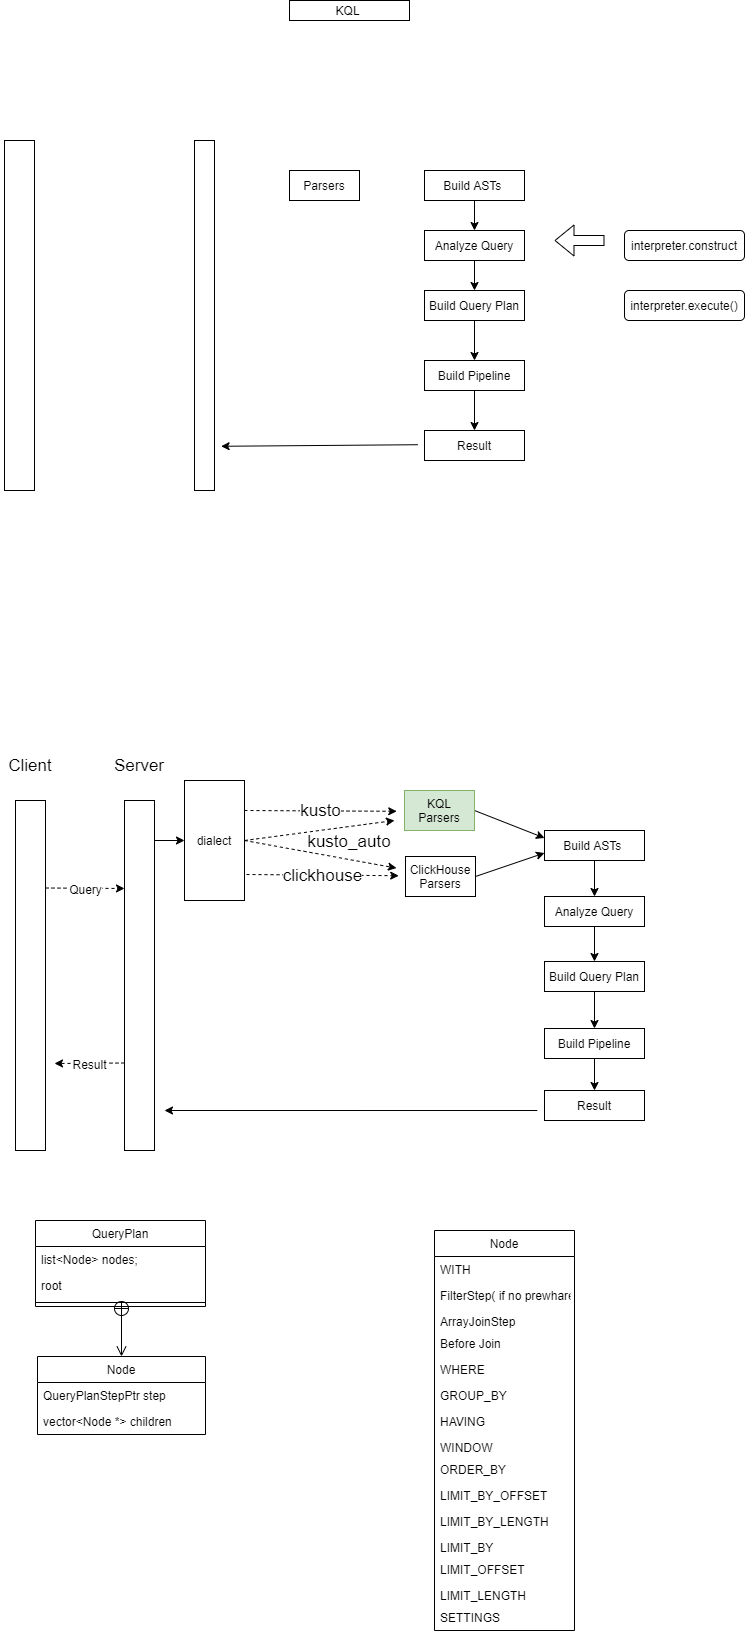

The diagram above was exported from draw.io. Its source (the exported page's mxGraphModel, read from the mxfile embedded in the PNG):
<mxGraphModel dx="1257" dy="1010" grid="1" gridSize="10" guides="1" tooltips="1" connect="1" arrows="1" fold="1" page="1" pageScale="1" pageWidth="850" pageHeight="1100" math="0" shadow="0">
  <root>
    <mxCell id="0" />
    <mxCell id="1" parent="0" />
    <mxCell id="2" value="KQL&amp;nbsp;" style="rounded=0;whiteSpace=wrap;html=1;" parent="1" vertex="1">
      <mxGeometry x="365" y="100" width="120" height="20" as="geometry" />
    </mxCell>
    <mxCell id="13" value="" style="edgeStyle=none;html=1;" edge="1" parent="1" source="3" target="12">
      <mxGeometry relative="1" as="geometry" />
    </mxCell>
    <mxCell id="3" value="Build ASTs&amp;nbsp;" style="rounded=0;whiteSpace=wrap;html=1;" parent="1" vertex="1">
      <mxGeometry x="500" y="270" width="100" height="30" as="geometry" />
    </mxCell>
    <mxCell id="4" value="Parsers" style="rounded=0;whiteSpace=wrap;html=1;" parent="1" vertex="1">
      <mxGeometry x="365" y="270" width="70" height="30" as="geometry" />
    </mxCell>
    <mxCell id="7" value="" style="rounded=0;whiteSpace=wrap;html=1;" vertex="1" parent="1">
      <mxGeometry x="270" y="240" width="20" height="350" as="geometry" />
    </mxCell>
    <mxCell id="15" value="" style="edgeStyle=none;html=1;" edge="1" parent="1" source="12" target="14">
      <mxGeometry relative="1" as="geometry" />
    </mxCell>
    <mxCell id="12" value="Analyze Query" style="rounded=0;whiteSpace=wrap;html=1;" vertex="1" parent="1">
      <mxGeometry x="500" y="330" width="100" height="30" as="geometry" />
    </mxCell>
    <mxCell id="20" value="" style="edgeStyle=none;html=1;" edge="1" parent="1" source="14" target="19">
      <mxGeometry relative="1" as="geometry" />
    </mxCell>
    <mxCell id="14" value="Build Query Plan" style="rounded=0;whiteSpace=wrap;html=1;" vertex="1" parent="1">
      <mxGeometry x="500" y="390" width="100" height="30" as="geometry" />
    </mxCell>
    <mxCell id="16" value="" style="shape=flexArrow;endArrow=classic;html=1;" edge="1" parent="1">
      <mxGeometry width="50" height="50" relative="1" as="geometry">
        <mxPoint x="680" y="340" as="sourcePoint" />
        <mxPoint x="630" y="340" as="targetPoint" />
      </mxGeometry>
    </mxCell>
    <mxCell id="17" value="interpreter.execute()" style="rounded=1;whiteSpace=wrap;html=1;" vertex="1" parent="1">
      <mxGeometry x="700" y="390" width="120" height="30" as="geometry" />
    </mxCell>
    <mxCell id="18" value="interpreter.construct" style="rounded=1;whiteSpace=wrap;html=1;" vertex="1" parent="1">
      <mxGeometry x="700" y="330" width="120" height="30" as="geometry" />
    </mxCell>
    <mxCell id="22" value="" style="edgeStyle=none;html=1;" edge="1" parent="1" source="19" target="21">
      <mxGeometry relative="1" as="geometry" />
    </mxCell>
    <mxCell id="19" value="Build Pipeline" style="rounded=0;whiteSpace=wrap;html=1;" vertex="1" parent="1">
      <mxGeometry x="500" y="460" width="100" height="30" as="geometry" />
    </mxCell>
    <mxCell id="21" value="Result" style="rounded=0;whiteSpace=wrap;html=1;" vertex="1" parent="1">
      <mxGeometry x="500" y="530" width="100" height="30" as="geometry" />
    </mxCell>
    <mxCell id="23" value="" style="endArrow=none;html=1;exitX=1.66;exitY=0.133;exitDx=0;exitDy=0;exitPerimeter=0;entryX=0;entryY=0.5;entryDx=0;entryDy=0;startArrow=classic;startFill=1;endFill=0;" edge="1" parent="1">
      <mxGeometry width="50" height="50" relative="1" as="geometry">
        <mxPoint x="296.6" y="545.77" as="sourcePoint" />
        <mxPoint x="493.4" y="544.22" as="targetPoint" />
      </mxGeometry>
    </mxCell>
    <mxCell id="24" value="" style="rounded=0;whiteSpace=wrap;html=1;" vertex="1" parent="1">
      <mxGeometry x="80" y="240" width="30" height="350" as="geometry" />
    </mxCell>
    <mxCell id="25" value="" style="edgeStyle=none;html=1;" edge="1" source="26" target="31" parent="1">
      <mxGeometry relative="1" as="geometry" />
    </mxCell>
    <mxCell id="26" value="Build ASTs&amp;nbsp;" style="rounded=0;whiteSpace=wrap;html=1;" vertex="1" parent="1">
      <mxGeometry x="620" y="930" width="100" height="30" as="geometry" />
    </mxCell>
    <mxCell id="110" value="&lt;font style=&quot;font-size: 12px&quot;&gt;Result&lt;/font&gt;" style="edgeStyle=none;html=1;exitX=0;exitY=0.75;exitDx=0;exitDy=0;dashed=1;fontSize=17;startArrow=none;startFill=0;endArrow=classic;endFill=1;" edge="1" parent="1" source="28">
      <mxGeometry relative="1" as="geometry">
        <mxPoint x="130" y="1163" as="targetPoint" />
      </mxGeometry>
    </mxCell>
    <mxCell id="28" value="" style="rounded=0;whiteSpace=wrap;html=1;" vertex="1" parent="1">
      <mxGeometry x="200" y="900" width="30" height="350" as="geometry" />
    </mxCell>
    <mxCell id="30" value="" style="edgeStyle=none;html=1;" edge="1" source="31" target="33" parent="1">
      <mxGeometry relative="1" as="geometry" />
    </mxCell>
    <mxCell id="31" value="Analyze Query" style="rounded=0;whiteSpace=wrap;html=1;" vertex="1" parent="1">
      <mxGeometry x="620" y="996" width="100" height="30" as="geometry" />
    </mxCell>
    <mxCell id="32" value="" style="edgeStyle=none;html=1;" edge="1" source="33" target="35" parent="1">
      <mxGeometry relative="1" as="geometry" />
    </mxCell>
    <mxCell id="33" value="Build Query Plan" style="rounded=0;whiteSpace=wrap;html=1;" vertex="1" parent="1">
      <mxGeometry x="620" y="1061" width="100" height="30" as="geometry" />
    </mxCell>
    <mxCell id="34" value="" style="edgeStyle=none;html=1;" edge="1" source="35" target="36" parent="1">
      <mxGeometry relative="1" as="geometry" />
    </mxCell>
    <mxCell id="35" value="Build Pipeline" style="rounded=0;whiteSpace=wrap;html=1;" vertex="1" parent="1">
      <mxGeometry x="620" y="1128" width="100" height="30" as="geometry" />
    </mxCell>
    <mxCell id="36" value="Result" style="rounded=0;whiteSpace=wrap;html=1;" vertex="1" parent="1">
      <mxGeometry x="620" y="1190" width="100" height="30" as="geometry" />
    </mxCell>
    <mxCell id="37" value="" style="endArrow=none;html=1;entryX=-0.072;entryY=0.667;entryDx=0;entryDy=0;startArrow=classic;startFill=1;endFill=0;entryPerimeter=0;" edge="1" parent="1" target="36">
      <mxGeometry width="50" height="50" relative="1" as="geometry">
        <mxPoint x="240" y="1210" as="sourcePoint" />
        <mxPoint x="523.4000000000001" y="1204.22" as="targetPoint" />
      </mxGeometry>
    </mxCell>
    <mxCell id="109" value="&lt;font style=&quot;font-size: 12px&quot;&gt;Query&lt;/font&gt;" style="edgeStyle=none;html=1;exitX=1;exitY=0.25;exitDx=0;exitDy=0;dashed=1;fontSize=17;startArrow=none;startFill=0;endArrow=classic;endFill=1;" edge="1" parent="1" source="38">
      <mxGeometry relative="1" as="geometry">
        <mxPoint x="200" y="988" as="targetPoint" />
      </mxGeometry>
    </mxCell>
    <mxCell id="38" value="" style="rounded=0;whiteSpace=wrap;html=1;" vertex="1" parent="1">
      <mxGeometry x="91" y="900" width="30" height="350" as="geometry" />
    </mxCell>
    <mxCell id="56" style="edgeStyle=none;html=1;exitX=1;exitY=0.5;exitDx=0;exitDy=0;entryX=0;entryY=0.25;entryDx=0;entryDy=0;fontSize=17;startArrow=none;startFill=0;endArrow=classic;endFill=1;" edge="1" parent="1" source="39" target="26">
      <mxGeometry relative="1" as="geometry" />
    </mxCell>
    <mxCell id="39" value="KQL Parsers" style="rounded=0;whiteSpace=wrap;html=1;fillColor=#d5e8d4;strokeColor=#82b366;" vertex="1" parent="1">
      <mxGeometry x="480" y="890" width="70" height="40" as="geometry" />
    </mxCell>
    <mxCell id="43" value="kusto" style="edgeStyle=none;html=1;exitX=1;exitY=0.25;exitDx=0;exitDy=0;startArrow=none;startFill=0;endArrow=classic;endFill=1;entryX=-0.111;entryY=0.52;entryDx=0;entryDy=0;entryPerimeter=0;fontSize=17;dashed=1;" edge="1" parent="1" source="42" target="39">
      <mxGeometry relative="1" as="geometry">
        <mxPoint x="380" y="905" as="targetPoint" />
      </mxGeometry>
    </mxCell>
    <mxCell id="52" style="edgeStyle=none;html=1;exitX=1;exitY=0.5;exitDx=0;exitDy=0;fontSize=17;startArrow=none;startFill=0;endArrow=classic;endFill=1;dashed=1;" edge="1" parent="1" source="42">
      <mxGeometry relative="1" as="geometry">
        <mxPoint x="470" y="920" as="targetPoint" />
      </mxGeometry>
    </mxCell>
    <mxCell id="42" value="dialect" style="rounded=0;whiteSpace=wrap;html=1;" vertex="1" parent="1">
      <mxGeometry x="260" y="880" width="60" height="120" as="geometry" />
    </mxCell>
    <mxCell id="57" style="edgeStyle=none;html=1;exitX=1;exitY=0.5;exitDx=0;exitDy=0;entryX=0;entryY=0.75;entryDx=0;entryDy=0;fontSize=17;startArrow=none;startFill=0;endArrow=classic;endFill=1;" edge="1" parent="1" source="50" target="26">
      <mxGeometry relative="1" as="geometry" />
    </mxCell>
    <mxCell id="50" value="ClickHouse Parsers" style="rounded=0;whiteSpace=wrap;html=1;" vertex="1" parent="1">
      <mxGeometry x="481" y="956" width="70" height="40" as="geometry" />
    </mxCell>
    <mxCell id="51" value="clickhouse" style="edgeStyle=none;html=1;exitX=1;exitY=0.25;exitDx=0;exitDy=0;startArrow=none;startFill=0;endArrow=classic;endFill=1;entryX=-0.111;entryY=0.52;entryDx=0;entryDy=0;entryPerimeter=0;fontSize=17;dashed=1;" edge="1" parent="1">
      <mxGeometry relative="1" as="geometry">
        <mxPoint x="474.23" y="975.2" as="targetPoint" />
        <mxPoint x="322" y="974" as="sourcePoint" />
      </mxGeometry>
    </mxCell>
    <mxCell id="53" style="edgeStyle=none;html=1;exitX=1;exitY=0.5;exitDx=0;exitDy=0;fontSize=17;startArrow=none;startFill=0;endArrow=classic;endFill=1;entryX=-0.129;entryY=0.29;entryDx=0;entryDy=0;entryPerimeter=0;dashed=1;" edge="1" parent="1" source="42" target="50">
      <mxGeometry relative="1" as="geometry">
        <mxPoint x="480" y="930" as="targetPoint" />
        <mxPoint x="330" y="950" as="sourcePoint" />
      </mxGeometry>
    </mxCell>
    <mxCell id="55" value="kusto_auto" style="text;html=1;strokeColor=none;fillColor=none;align=center;verticalAlign=middle;whiteSpace=wrap;rounded=0;fontSize=17;" vertex="1" parent="1">
      <mxGeometry x="395" y="926" width="60" height="30" as="geometry" />
    </mxCell>
    <mxCell id="58" value="" style="endArrow=classic;html=1;fontSize=17;entryX=0;entryY=0.5;entryDx=0;entryDy=0;" edge="1" parent="1" target="42">
      <mxGeometry width="50" height="50" relative="1" as="geometry">
        <mxPoint x="230" y="940" as="sourcePoint" />
        <mxPoint x="570" y="1020" as="targetPoint" />
      </mxGeometry>
    </mxCell>
    <mxCell id="61" value="QueryPlan" style="swimlane;fontStyle=0;align=center;verticalAlign=top;childLayout=stackLayout;horizontal=1;startSize=26;horizontalStack=0;resizeParent=1;resizeLast=0;collapsible=1;marginBottom=0;rounded=0;shadow=0;strokeWidth=1;fillColor=none;strokeColor=#000000;" vertex="1" parent="1">
      <mxGeometry x="111" y="1320" width="170" height="86" as="geometry">
        <mxRectangle x="550" y="140" width="160" height="26" as="alternateBounds" />
      </mxGeometry>
    </mxCell>
    <mxCell id="63" value="list&lt;Node&gt; nodes;" style="text;align=left;verticalAlign=top;spacingLeft=4;spacingRight=4;overflow=hidden;rotatable=0;points=[[0,0.5],[1,0.5]];portConstraint=eastwest;" vertex="1" parent="61">
      <mxGeometry y="26" width="170" height="26" as="geometry" />
    </mxCell>
    <mxCell id="72" value="root" style="text;align=left;verticalAlign=top;spacingLeft=4;spacingRight=4;overflow=hidden;rotatable=0;points=[[0,0.5],[1,0.5]];portConstraint=eastwest;" vertex="1" parent="61">
      <mxGeometry y="52" width="170" height="26" as="geometry" />
    </mxCell>
    <mxCell id="64" value="" style="line;html=1;strokeWidth=1;align=left;verticalAlign=middle;spacingTop=-1;spacingLeft=3;spacingRight=3;rotatable=0;labelPosition=right;points=[];portConstraint=eastwest;" vertex="1" parent="61">
      <mxGeometry y="78" width="170" height="8" as="geometry" />
    </mxCell>
    <mxCell id="68" value="Node" style="swimlane;fontStyle=0;childLayout=stackLayout;horizontal=1;startSize=26;fillColor=none;horizontalStack=0;resizeParent=1;resizeParentMax=0;resizeLast=0;collapsible=1;marginBottom=0;" vertex="1" parent="1">
      <mxGeometry x="113" y="1456" width="168" height="78" as="geometry" />
    </mxCell>
    <mxCell id="69" value=" QueryPlanStepPtr step" style="text;strokeColor=none;fillColor=none;align=left;verticalAlign=top;spacingLeft=4;spacingRight=4;overflow=hidden;rotatable=0;points=[[0,0.5],[1,0.5]];portConstraint=eastwest;" vertex="1" parent="68">
      <mxGeometry y="26" width="168" height="26" as="geometry" />
    </mxCell>
    <mxCell id="70" value="vector&lt;Node *&gt; children" style="text;strokeColor=none;fillColor=none;align=left;verticalAlign=top;spacingLeft=4;spacingRight=4;overflow=hidden;rotatable=0;points=[[0,0.5],[1,0.5]];portConstraint=eastwest;" vertex="1" parent="68">
      <mxGeometry y="52" width="168" height="26" as="geometry" />
    </mxCell>
    <mxCell id="71" value="" style="endArrow=open;startArrow=circlePlus;endFill=0;startFill=0;endSize=8;html=1;entryX=0.5;entryY=0;entryDx=0;entryDy=0;" edge="1" parent="1" target="68">
      <mxGeometry width="160" relative="1" as="geometry">
        <mxPoint x="197" y="1400" as="sourcePoint" />
        <mxPoint x="197" y="1480" as="targetPoint" />
      </mxGeometry>
    </mxCell>
    <mxCell id="90" value="Node" style="swimlane;fontStyle=0;childLayout=stackLayout;horizontal=1;startSize=26;fillColor=none;horizontalStack=0;resizeParent=1;resizeParentMax=0;resizeLast=0;collapsible=1;marginBottom=0;" vertex="1" parent="1">
      <mxGeometry x="510" y="1330" width="140" height="400" as="geometry" />
    </mxCell>
    <mxCell id="91" value="WITH" style="text;align=left;verticalAlign=top;spacingLeft=4;spacingRight=4;overflow=hidden;rotatable=0;points=[[0,0.5],[1,0.5]];portConstraint=eastwest;" vertex="1" parent="90">
      <mxGeometry y="26" width="140" height="26" as="geometry" />
    </mxCell>
    <mxCell id="92" value="FilterStep( if no prewhare)" style="text;strokeColor=none;fillColor=none;align=left;verticalAlign=top;spacingLeft=4;spacingRight=4;overflow=hidden;rotatable=0;points=[[0,0.5],[1,0.5]];portConstraint=eastwest;" vertex="1" parent="90">
      <mxGeometry y="52" width="140" height="26" as="geometry" />
    </mxCell>
    <mxCell id="93" value="ArrayJoinStep" style="text;align=left;verticalAlign=top;spacingLeft=4;spacingRight=4;overflow=hidden;rotatable=0;points=[[0,0.5],[1,0.5]];portConstraint=eastwest;" vertex="1" parent="90">
      <mxGeometry y="78" width="140" height="22" as="geometry" />
    </mxCell>
    <mxCell id="94" value="Before Join" style="text;strokeColor=none;fillColor=none;align=left;verticalAlign=top;spacingLeft=4;spacingRight=4;overflow=hidden;rotatable=0;points=[[0,0.5],[1,0.5]];portConstraint=eastwest;" vertex="1" parent="90">
      <mxGeometry y="100" width="140" height="26" as="geometry" />
    </mxCell>
    <mxCell id="95" value="WHERE" style="text;strokeColor=none;fillColor=none;align=left;verticalAlign=top;spacingLeft=4;spacingRight=4;overflow=hidden;rotatable=0;points=[[0,0.5],[1,0.5]];portConstraint=eastwest;" vertex="1" parent="90">
      <mxGeometry y="126" width="140" height="26" as="geometry" />
    </mxCell>
    <mxCell id="96" value="GROUP_BY" style="text;strokeColor=none;fillColor=none;align=left;verticalAlign=top;spacingLeft=4;spacingRight=4;overflow=hidden;rotatable=0;points=[[0,0.5],[1,0.5]];portConstraint=eastwest;" vertex="1" parent="90">
      <mxGeometry y="152" width="140" height="26" as="geometry" />
    </mxCell>
    <mxCell id="97" value="HAVING" style="text;strokeColor=none;fillColor=none;align=left;verticalAlign=top;spacingLeft=4;spacingRight=4;overflow=hidden;rotatable=0;points=[[0,0.5],[1,0.5]];portConstraint=eastwest;" vertex="1" parent="90">
      <mxGeometry y="178" width="140" height="26" as="geometry" />
    </mxCell>
    <mxCell id="98" value="WINDOW" style="text;strokeColor=none;fillColor=none;align=left;verticalAlign=top;spacingLeft=4;spacingRight=4;overflow=hidden;rotatable=0;points=[[0,0.5],[1,0.5]];portConstraint=eastwest;" vertex="1" parent="90">
      <mxGeometry y="204" width="140" height="22" as="geometry" />
    </mxCell>
    <mxCell id="99" value="ORDER_BY" style="text;strokeColor=none;fillColor=none;align=left;verticalAlign=top;spacingLeft=4;spacingRight=4;overflow=hidden;rotatable=0;points=[[0,0.5],[1,0.5]];portConstraint=eastwest;" vertex="1" parent="90">
      <mxGeometry y="226" width="140" height="26" as="geometry" />
    </mxCell>
    <mxCell id="100" value="LIMIT_BY_OFFSET" style="text;strokeColor=none;fillColor=none;align=left;verticalAlign=top;spacingLeft=4;spacingRight=4;overflow=hidden;rotatable=0;points=[[0,0.5],[1,0.5]];portConstraint=eastwest;" vertex="1" parent="90">
      <mxGeometry y="252" width="140" height="26" as="geometry" />
    </mxCell>
    <mxCell id="101" value="LIMIT_BY_LENGTH" style="text;strokeColor=none;fillColor=none;align=left;verticalAlign=top;spacingLeft=4;spacingRight=4;overflow=hidden;rotatable=0;points=[[0,0.5],[1,0.5]];portConstraint=eastwest;" vertex="1" parent="90">
      <mxGeometry y="278" width="140" height="26" as="geometry" />
    </mxCell>
    <mxCell id="102" value="LIMIT_BY" style="text;strokeColor=none;fillColor=none;align=left;verticalAlign=top;spacingLeft=4;spacingRight=4;overflow=hidden;rotatable=0;points=[[0,0.5],[1,0.5]];portConstraint=eastwest;" vertex="1" parent="90">
      <mxGeometry y="304" width="140" height="22" as="geometry" />
    </mxCell>
    <mxCell id="103" value="LIMIT_OFFSET" style="text;strokeColor=none;fillColor=none;align=left;verticalAlign=top;spacingLeft=4;spacingRight=4;overflow=hidden;rotatable=0;points=[[0,0.5],[1,0.5]];portConstraint=eastwest;" vertex="1" parent="90">
      <mxGeometry y="326" width="140" height="26" as="geometry" />
    </mxCell>
    <mxCell id="104" value="LIMIT_LENGTH" style="text;strokeColor=none;fillColor=none;align=left;verticalAlign=top;spacingLeft=4;spacingRight=4;overflow=hidden;rotatable=0;points=[[0,0.5],[1,0.5]];portConstraint=eastwest;" vertex="1" parent="90">
      <mxGeometry y="352" width="140" height="22" as="geometry" />
    </mxCell>
    <mxCell id="105" value="SETTINGS" style="text;strokeColor=none;fillColor=none;align=left;verticalAlign=top;spacingLeft=4;spacingRight=4;overflow=hidden;rotatable=0;points=[[0,0.5],[1,0.5]];portConstraint=eastwest;" vertex="1" parent="90">
      <mxGeometry y="374" width="140" height="26" as="geometry" />
    </mxCell>
    <mxCell id="106" value="Client" style="text;html=1;strokeColor=none;fillColor=none;align=center;verticalAlign=middle;whiteSpace=wrap;rounded=0;fontSize=17;" vertex="1" parent="1">
      <mxGeometry x="76" y="850" width="60" height="30" as="geometry" />
    </mxCell>
    <mxCell id="107" value="Server" style="text;html=1;strokeColor=none;fillColor=none;align=center;verticalAlign=middle;whiteSpace=wrap;rounded=0;fontSize=17;" vertex="1" parent="1">
      <mxGeometry x="185" y="850" width="60" height="30" as="geometry" />
    </mxCell>
  </root>
</mxGraphModel>